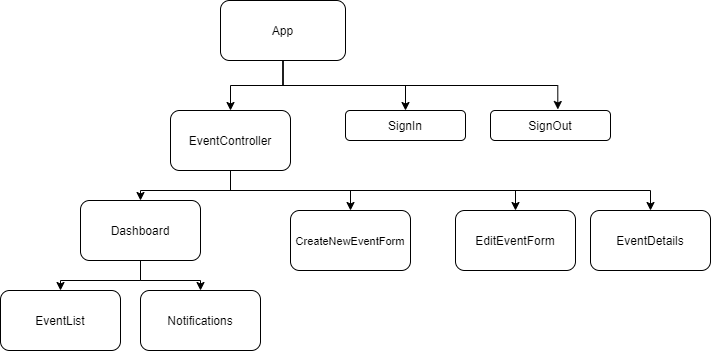

The diagram above was exported from draw.io. Its source (the exported page's mxGraphModel, read from the mxfile embedded in the PNG):
<mxGraphModel dx="768" dy="1582" grid="1" gridSize="10" guides="1" tooltips="1" connect="1" arrows="1" fold="1" page="1" pageScale="1" pageWidth="850" pageHeight="1100" math="0" shadow="0">
  <root>
    <mxCell id="0" />
    <mxCell id="1" parent="0" />
    <mxCell id="eWHLE6RmNEFoTN25AXRS-9" style="edgeStyle=orthogonalEdgeStyle;rounded=0;orthogonalLoop=1;jettySize=auto;html=1;exitX=0.5;exitY=1;exitDx=0;exitDy=0;entryX=0.5;entryY=0;entryDx=0;entryDy=0;" edge="1" parent="1" source="eWHLE6RmNEFoTN25AXRS-2" target="eWHLE6RmNEFoTN25AXRS-3">
      <mxGeometry relative="1" as="geometry" />
    </mxCell>
    <mxCell id="eWHLE6RmNEFoTN25AXRS-23" style="edgeStyle=orthogonalEdgeStyle;rounded=0;orthogonalLoop=1;jettySize=auto;html=1;entryX=0.5;entryY=0;entryDx=0;entryDy=0;" edge="1" parent="1" target="eWHLE6RmNEFoTN25AXRS-19">
      <mxGeometry relative="1" as="geometry">
        <mxPoint x="410" y="180" as="sourcePoint" />
        <Array as="points">
          <mxPoint x="170" y="180" />
        </Array>
      </mxGeometry>
    </mxCell>
    <mxCell id="eWHLE6RmNEFoTN25AXRS-32" style="edgeStyle=orthogonalEdgeStyle;rounded=0;orthogonalLoop=1;jettySize=auto;html=1;exitX=0.5;exitY=1;exitDx=0;exitDy=0;entryX=0.5;entryY=0;entryDx=0;entryDy=0;" edge="1" parent="1" source="eWHLE6RmNEFoTN25AXRS-2" target="eWHLE6RmNEFoTN25AXRS-17">
      <mxGeometry relative="1" as="geometry" />
    </mxCell>
    <mxCell id="eWHLE6RmNEFoTN25AXRS-33" style="edgeStyle=orthogonalEdgeStyle;rounded=0;orthogonalLoop=1;jettySize=auto;html=1;exitX=0.5;exitY=1;exitDx=0;exitDy=0;entryX=0.561;entryY=-0.033;entryDx=0;entryDy=0;entryPerimeter=0;" edge="1" parent="1" source="eWHLE6RmNEFoTN25AXRS-2" target="eWHLE6RmNEFoTN25AXRS-20">
      <mxGeometry relative="1" as="geometry" />
    </mxCell>
    <mxCell id="eWHLE6RmNEFoTN25AXRS-2" value="App" style="rounded=1;whiteSpace=wrap;html=1;" vertex="1" parent="1">
      <mxGeometry x="250" y="-10" width="125" height="60" as="geometry" />
    </mxCell>
    <mxCell id="eWHLE6RmNEFoTN25AXRS-10" style="edgeStyle=orthogonalEdgeStyle;rounded=0;orthogonalLoop=1;jettySize=auto;html=1;entryX=0.5;entryY=0;entryDx=0;entryDy=0;" edge="1" parent="1" target="eWHLE6RmNEFoTN25AXRS-5">
      <mxGeometry relative="1" as="geometry">
        <mxPoint x="500" y="180" as="sourcePoint" />
      </mxGeometry>
    </mxCell>
    <mxCell id="eWHLE6RmNEFoTN25AXRS-12" style="edgeStyle=orthogonalEdgeStyle;rounded=0;orthogonalLoop=1;jettySize=auto;html=1;entryX=0.5;entryY=0;entryDx=0;entryDy=0;exitX=0.5;exitY=1;exitDx=0;exitDy=0;" edge="1" parent="1" source="eWHLE6RmNEFoTN25AXRS-3" target="eWHLE6RmNEFoTN25AXRS-6">
      <mxGeometry relative="1" as="geometry">
        <mxPoint x="350" y="180" as="sourcePoint" />
      </mxGeometry>
    </mxCell>
    <mxCell id="eWHLE6RmNEFoTN25AXRS-16" style="edgeStyle=orthogonalEdgeStyle;rounded=0;orthogonalLoop=1;jettySize=auto;html=1;exitX=0.5;exitY=1;exitDx=0;exitDy=0;entryX=0.5;entryY=0;entryDx=0;entryDy=0;" edge="1" parent="1" source="eWHLE6RmNEFoTN25AXRS-3" target="eWHLE6RmNEFoTN25AXRS-15">
      <mxGeometry relative="1" as="geometry" />
    </mxCell>
    <mxCell id="eWHLE6RmNEFoTN25AXRS-3" value="EventController" style="rounded=1;whiteSpace=wrap;html=1;" vertex="1" parent="1">
      <mxGeometry x="200" y="100" width="120" height="60" as="geometry" />
    </mxCell>
    <mxCell id="eWHLE6RmNEFoTN25AXRS-5" value="&lt;font style=&quot;font-size: 11px&quot;&gt;CreateNewEventForm&lt;/font&gt;" style="rounded=1;whiteSpace=wrap;html=1;" vertex="1" parent="1">
      <mxGeometry x="320" y="200" width="120" height="60" as="geometry" />
    </mxCell>
    <mxCell id="eWHLE6RmNEFoTN25AXRS-6" value="EditEventForm" style="rounded=1;whiteSpace=wrap;html=1;" vertex="1" parent="1">
      <mxGeometry x="485" y="200" width="120" height="60" as="geometry" />
    </mxCell>
    <mxCell id="eWHLE6RmNEFoTN25AXRS-15" value="EventDetails" style="rounded=1;whiteSpace=wrap;html=1;" vertex="1" parent="1">
      <mxGeometry x="620" y="200" width="120" height="60" as="geometry" />
    </mxCell>
    <mxCell id="eWHLE6RmNEFoTN25AXRS-17" value="SignIn" style="rounded=1;whiteSpace=wrap;html=1;" vertex="1" parent="1">
      <mxGeometry x="375" y="100" width="120" height="30" as="geometry" />
    </mxCell>
    <mxCell id="eWHLE6RmNEFoTN25AXRS-27" style="edgeStyle=orthogonalEdgeStyle;rounded=0;orthogonalLoop=1;jettySize=auto;html=1;exitX=0.5;exitY=1;exitDx=0;exitDy=0;entryX=0.5;entryY=0;entryDx=0;entryDy=0;" edge="1" parent="1" source="eWHLE6RmNEFoTN25AXRS-19" target="eWHLE6RmNEFoTN25AXRS-26">
      <mxGeometry relative="1" as="geometry" />
    </mxCell>
    <mxCell id="eWHLE6RmNEFoTN25AXRS-28" style="edgeStyle=orthogonalEdgeStyle;rounded=0;orthogonalLoop=1;jettySize=auto;html=1;exitX=0.5;exitY=1;exitDx=0;exitDy=0;entryX=0.5;entryY=0;entryDx=0;entryDy=0;" edge="1" parent="1" source="eWHLE6RmNEFoTN25AXRS-19" target="eWHLE6RmNEFoTN25AXRS-25">
      <mxGeometry relative="1" as="geometry" />
    </mxCell>
    <mxCell id="eWHLE6RmNEFoTN25AXRS-19" value="Dashboard" style="rounded=1;whiteSpace=wrap;html=1;" vertex="1" parent="1">
      <mxGeometry x="110" y="190" width="120" height="60" as="geometry" />
    </mxCell>
    <mxCell id="eWHLE6RmNEFoTN25AXRS-20" value="SignOut" style="rounded=1;whiteSpace=wrap;html=1;" vertex="1" parent="1">
      <mxGeometry x="520" y="100" width="120" height="30" as="geometry" />
    </mxCell>
    <mxCell id="eWHLE6RmNEFoTN25AXRS-25" value="EventList" style="rounded=1;whiteSpace=wrap;html=1;" vertex="1" parent="1">
      <mxGeometry x="30" y="280" width="120" height="60" as="geometry" />
    </mxCell>
    <mxCell id="eWHLE6RmNEFoTN25AXRS-26" value="Notifications" style="rounded=1;whiteSpace=wrap;html=1;" vertex="1" parent="1">
      <mxGeometry x="170" y="280" width="120" height="60" as="geometry" />
    </mxCell>
  </root>
</mxGraphModel>